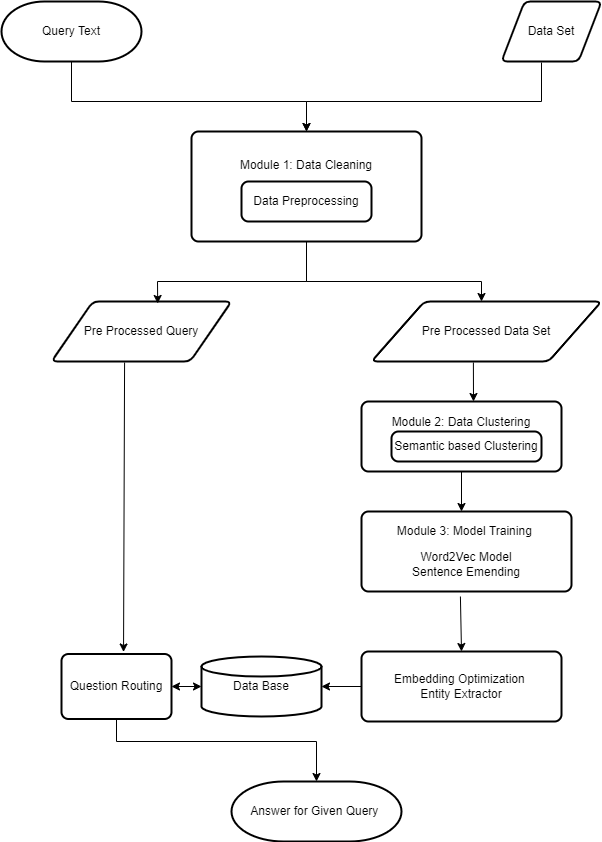

The diagram above was exported from draw.io. Its source (the exported page's mxGraphModel, read from the mxfile embedded in the PNG):
<mxGraphModel dx="1102" dy="557" grid="1" gridSize="10" guides="1" tooltips="1" connect="1" arrows="1" fold="1" page="1" pageScale="1" pageWidth="850" pageHeight="1100" math="0" shadow="0">
  <root>
    <mxCell id="0" />
    <mxCell id="1" parent="0" />
    <mxCell id="PEFr6M1jlMVkifm18ci--1" style="edgeStyle=orthogonalEdgeStyle;rounded=0;orthogonalLoop=1;jettySize=auto;html=1;exitX=0.5;exitY=1;exitDx=0;exitDy=0;exitPerimeter=0;entryX=0.5;entryY=0;entryDx=0;entryDy=0;" edge="1" parent="1" source="PEFr6M1jlMVkifm18ci--2" target="PEFr6M1jlMVkifm18ci--4">
      <mxGeometry relative="1" as="geometry">
        <Array as="points">
          <mxPoint x="210" y="120" />
          <mxPoint x="445" y="120" />
        </Array>
      </mxGeometry>
    </mxCell>
    <mxCell id="PEFr6M1jlMVkifm18ci--2" value="Query Text" style="strokeWidth=2;html=1;shape=mxgraph.flowchart.terminator;whiteSpace=wrap;" vertex="1" parent="1">
      <mxGeometry x="140" y="20" width="140" height="60" as="geometry" />
    </mxCell>
    <mxCell id="PEFr6M1jlMVkifm18ci--3" value="Data Set" style="shape=parallelogram;html=1;strokeWidth=2;perimeter=parallelogramPerimeter;whiteSpace=wrap;rounded=1;arcSize=12;size=0.23;" vertex="1" parent="1">
      <mxGeometry x="640" y="20" width="100" height="60" as="geometry" />
    </mxCell>
    <mxCell id="PEFr6M1jlMVkifm18ci--4" value="Module 1: Data Cleaning&lt;br&gt;&lt;br&gt;&lt;br&gt;&lt;span style=&quot;color: rgba(0, 0, 0, 0); font-family: monospace; font-size: 0px; text-align: start;&quot;&gt;%3CmxGraphModel%3E%3Croot%3E%3CmxCell%20id%3D%220%22%2F%3E%3CmxCell%20id%3D%221%22%20parent%3D%220%22%2F%3E%3CmxCell%20id%3D%222%22%20value%3D%22%22%20style%3D%22rounded%3D1%3BwhiteSpace%3Dwrap%3Bhtml%3D1%3BabsoluteArcSize%3D1%3BarcSize%3D14%3BstrokeWidth%3D2%3B%22%20vertex%3D%221%22%20parent%3D%221%22%3E%3CmxGeometry%20x%3D%22370%22%20y%3D%22260%22%20width%3D%22100%22%20height%3D%2230%22%20as%3D%22geometry%22%2F%3E%3C%2FmxCell%3E%3C%2Froot%3E%3C%2FmxGraphModel%3E&lt;/span&gt;" style="rounded=1;whiteSpace=wrap;html=1;absoluteArcSize=1;arcSize=14;strokeWidth=2;" vertex="1" parent="1">
      <mxGeometry x="330" y="150" width="230" height="110" as="geometry" />
    </mxCell>
    <mxCell id="PEFr6M1jlMVkifm18ci--8" value="Data Preprocessing" style="rounded=1;whiteSpace=wrap;html=1;absoluteArcSize=1;arcSize=14;strokeWidth=2;" vertex="1" parent="1">
      <mxGeometry x="380" y="200" width="130" height="40" as="geometry" />
    </mxCell>
    <mxCell id="PEFr6M1jlMVkifm18ci--9" value="" style="endArrow=classic;html=1;rounded=0;exitX=0.4;exitY=1.017;exitDx=0;exitDy=0;exitPerimeter=0;entryX=0.5;entryY=0;entryDx=0;entryDy=0;" edge="1" parent="1" source="PEFr6M1jlMVkifm18ci--3" target="PEFr6M1jlMVkifm18ci--4">
      <mxGeometry width="50" height="50" relative="1" as="geometry">
        <mxPoint x="520" y="80" as="sourcePoint" />
        <mxPoint x="450" y="150" as="targetPoint" />
        <Array as="points">
          <mxPoint x="680" y="120" />
          <mxPoint x="445" y="120" />
        </Array>
      </mxGeometry>
    </mxCell>
    <mxCell id="PEFr6M1jlMVkifm18ci--10" value="Pre Processed Query" style="shape=parallelogram;html=1;strokeWidth=2;perimeter=parallelogramPerimeter;whiteSpace=wrap;rounded=1;arcSize=12;size=0.23;" vertex="1" parent="1">
      <mxGeometry x="190" y="320" width="180" height="60" as="geometry" />
    </mxCell>
    <mxCell id="PEFr6M1jlMVkifm18ci--11" value="Pre Processed Data Set" style="shape=parallelogram;html=1;strokeWidth=2;perimeter=parallelogramPerimeter;whiteSpace=wrap;rounded=1;arcSize=12;size=0.23;" vertex="1" parent="1">
      <mxGeometry x="510" y="320" width="230" height="60" as="geometry" />
    </mxCell>
    <mxCell id="PEFr6M1jlMVkifm18ci--12" value="" style="endArrow=classic;html=1;rounded=0;entryX=0.59;entryY=0.033;entryDx=0;entryDy=0;entryPerimeter=0;exitX=0.5;exitY=1;exitDx=0;exitDy=0;" edge="1" parent="1" source="PEFr6M1jlMVkifm18ci--4" target="PEFr6M1jlMVkifm18ci--10">
      <mxGeometry width="50" height="50" relative="1" as="geometry">
        <mxPoint x="400" y="260" as="sourcePoint" />
        <mxPoint x="450" y="210" as="targetPoint" />
        <Array as="points">
          <mxPoint x="445" y="300" />
          <mxPoint x="296" y="300" />
        </Array>
      </mxGeometry>
    </mxCell>
    <mxCell id="PEFr6M1jlMVkifm18ci--13" value="" style="endArrow=classic;html=1;rounded=0;exitX=0.5;exitY=1;exitDx=0;exitDy=0;" edge="1" parent="1" source="PEFr6M1jlMVkifm18ci--4">
      <mxGeometry width="50" height="50" relative="1" as="geometry">
        <mxPoint x="450" y="270" as="sourcePoint" />
        <mxPoint x="620" y="320" as="targetPoint" />
        <Array as="points">
          <mxPoint x="445" y="300" />
          <mxPoint x="620" y="300" />
        </Array>
      </mxGeometry>
    </mxCell>
    <mxCell id="PEFr6M1jlMVkifm18ci--14" value="Module 2: Data Clustering&lt;br&gt;&lt;br&gt;&lt;br&gt;" style="rounded=1;whiteSpace=wrap;html=1;absoluteArcSize=1;arcSize=14;strokeWidth=2;" vertex="1" parent="1">
      <mxGeometry x="500" y="420" width="200" height="70" as="geometry" />
    </mxCell>
    <mxCell id="PEFr6M1jlMVkifm18ci--15" value="Semantic based Clustering" style="rounded=1;whiteSpace=wrap;html=1;absoluteArcSize=1;arcSize=14;strokeWidth=2;" vertex="1" parent="1">
      <mxGeometry x="530" y="450" width="150" height="30" as="geometry" />
    </mxCell>
    <mxCell id="PEFr6M1jlMVkifm18ci--16" value="" style="endArrow=classic;html=1;rounded=0;exitX=0.443;exitY=1.017;exitDx=0;exitDy=0;exitPerimeter=0;" edge="1" parent="1" source="PEFr6M1jlMVkifm18ci--11">
      <mxGeometry width="50" height="50" relative="1" as="geometry">
        <mxPoint x="620" y="380" as="sourcePoint" />
        <mxPoint x="612" y="420" as="targetPoint" />
      </mxGeometry>
    </mxCell>
    <mxCell id="PEFr6M1jlMVkifm18ci--17" value="Module 3: Model Training&amp;nbsp;&lt;br&gt;&lt;p style=&quot;margin-bottom: 0.0001pt;&quot; align=&quot;center&quot; class=&quot;MsoNormal&quot;&gt;Word2Vec Model&lt;/p&gt;&lt;span style=&quot;background-color: initial;&quot;&gt;Sentence Emending&lt;/span&gt;" style="rounded=1;whiteSpace=wrap;html=1;absoluteArcSize=1;arcSize=14;strokeWidth=2;" vertex="1" parent="1">
      <mxGeometry x="500" y="530" width="210" height="80" as="geometry" />
    </mxCell>
    <mxCell id="PEFr6M1jlMVkifm18ci--18" value="" style="endArrow=classic;html=1;rounded=0;entryX=0.5;entryY=0;entryDx=0;entryDy=0;exitX=0.471;exitY=1.063;exitDx=0;exitDy=0;exitPerimeter=0;" edge="1" parent="1" source="PEFr6M1jlMVkifm18ci--17" target="PEFr6M1jlMVkifm18ci--19">
      <mxGeometry width="50" height="50" relative="1" as="geometry">
        <mxPoint x="400" y="580" as="sourcePoint" />
        <mxPoint x="450" y="530" as="targetPoint" />
      </mxGeometry>
    </mxCell>
    <mxCell id="PEFr6M1jlMVkifm18ci--19" value="Embedding Optimization&amp;nbsp;&lt;br&gt;Entity Extractor" style="rounded=1;whiteSpace=wrap;html=1;absoluteArcSize=1;arcSize=14;strokeWidth=2;" vertex="1" parent="1">
      <mxGeometry x="500" y="670" width="200" height="70" as="geometry" />
    </mxCell>
    <mxCell id="PEFr6M1jlMVkifm18ci--20" value="Data Base" style="strokeWidth=2;html=1;shape=mxgraph.flowchart.database;whiteSpace=wrap;" vertex="1" parent="1">
      <mxGeometry x="340" y="675" width="120" height="60" as="geometry" />
    </mxCell>
    <mxCell id="PEFr6M1jlMVkifm18ci--21" value="Question Routing" style="rounded=1;whiteSpace=wrap;html=1;absoluteArcSize=1;arcSize=14;strokeWidth=2;" vertex="1" parent="1">
      <mxGeometry x="200" y="672.5" width="110" height="65" as="geometry" />
    </mxCell>
    <mxCell id="PEFr6M1jlMVkifm18ci--22" value="" style="endArrow=classic;html=1;rounded=0;exitX=0.5;exitY=1;exitDx=0;exitDy=0;" edge="1" parent="1" source="PEFr6M1jlMVkifm18ci--14">
      <mxGeometry width="50" height="50" relative="1" as="geometry">
        <mxPoint x="600" y="490" as="sourcePoint" />
        <mxPoint x="600" y="530" as="targetPoint" />
      </mxGeometry>
    </mxCell>
    <mxCell id="PEFr6M1jlMVkifm18ci--23" value="" style="endArrow=classic;html=1;rounded=0;exitX=0.406;exitY=1.017;exitDx=0;exitDy=0;exitPerimeter=0;entryX=0.564;entryY=-0.031;entryDx=0;entryDy=0;entryPerimeter=0;" edge="1" parent="1" source="PEFr6M1jlMVkifm18ci--10" target="PEFr6M1jlMVkifm18ci--21">
      <mxGeometry width="50" height="50" relative="1" as="geometry">
        <mxPoint x="400" y="570" as="sourcePoint" />
        <mxPoint x="450" y="520" as="targetPoint" />
      </mxGeometry>
    </mxCell>
    <mxCell id="PEFr6M1jlMVkifm18ci--24" value="" style="endArrow=classic;startArrow=classic;html=1;rounded=0;exitX=1;exitY=0.5;exitDx=0;exitDy=0;entryX=0;entryY=0.5;entryDx=0;entryDy=0;entryPerimeter=0;" edge="1" parent="1" source="PEFr6M1jlMVkifm18ci--21" target="PEFr6M1jlMVkifm18ci--20">
      <mxGeometry width="50" height="50" relative="1" as="geometry">
        <mxPoint x="400" y="570" as="sourcePoint" />
        <mxPoint x="450" y="520" as="targetPoint" />
      </mxGeometry>
    </mxCell>
    <mxCell id="PEFr6M1jlMVkifm18ci--25" value="" style="endArrow=classic;html=1;rounded=0;exitX=0;exitY=0.5;exitDx=0;exitDy=0;entryX=1;entryY=0.5;entryDx=0;entryDy=0;entryPerimeter=0;" edge="1" parent="1" source="PEFr6M1jlMVkifm18ci--19" target="PEFr6M1jlMVkifm18ci--20">
      <mxGeometry width="50" height="50" relative="1" as="geometry">
        <mxPoint x="400" y="570" as="sourcePoint" />
        <mxPoint x="450" y="520" as="targetPoint" />
      </mxGeometry>
    </mxCell>
    <mxCell id="PEFr6M1jlMVkifm18ci--26" value="Answer for Given Query&amp;nbsp;" style="strokeWidth=2;html=1;shape=mxgraph.flowchart.terminator;whiteSpace=wrap;" vertex="1" parent="1">
      <mxGeometry x="370" y="800" width="170" height="60" as="geometry" />
    </mxCell>
    <mxCell id="PEFr6M1jlMVkifm18ci--27" value="" style="endArrow=classic;html=1;rounded=0;entryX=0.5;entryY=0;entryDx=0;entryDy=0;entryPerimeter=0;exitX=0.5;exitY=1;exitDx=0;exitDy=0;" edge="1" parent="1" source="PEFr6M1jlMVkifm18ci--21" target="PEFr6M1jlMVkifm18ci--26">
      <mxGeometry width="50" height="50" relative="1" as="geometry">
        <mxPoint x="400" y="770" as="sourcePoint" />
        <mxPoint x="450" y="720" as="targetPoint" />
        <Array as="points">
          <mxPoint x="255" y="760" />
          <mxPoint x="455" y="760" />
        </Array>
      </mxGeometry>
    </mxCell>
  </root>
</mxGraphModel>